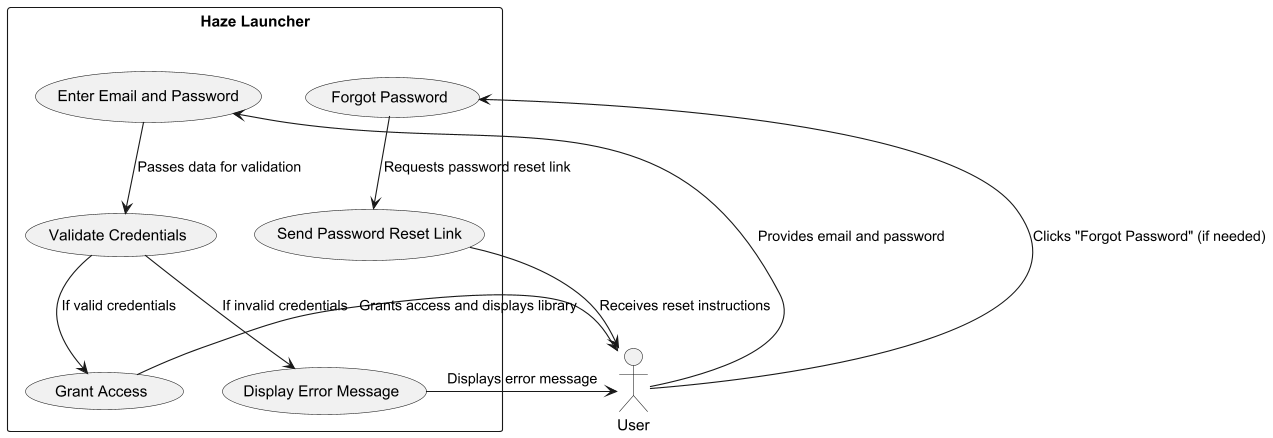

The diagram above was rendered by PlantUML. Its source (embedded in the PNG):
@startuml
actor User
rectangle "Haze Launcher" {
    usecase "Enter Email and Password" as UC1
    usecase "Validate Credentials" as UC2
    usecase "Grant Access" as UC3
    usecase "Display Error Message" as UC4
    usecase "Forgot Password" as UC5
    usecase "Send Password Reset Link" as UC6
}

User --> UC1: Provides email and password
UC1 --> UC2: Passes data for validation

UC2 --> UC3: If valid credentials
UC2 --> UC4: If invalid credentials

UC3 --> User: Grants access and displays library
UC4 --> User: Displays error message

User --> UC5: Clicks "Forgot Password" (if needed)
UC5 --> UC6: Requests password reset link
UC6 --> User: Receives reset instructions
@enduml